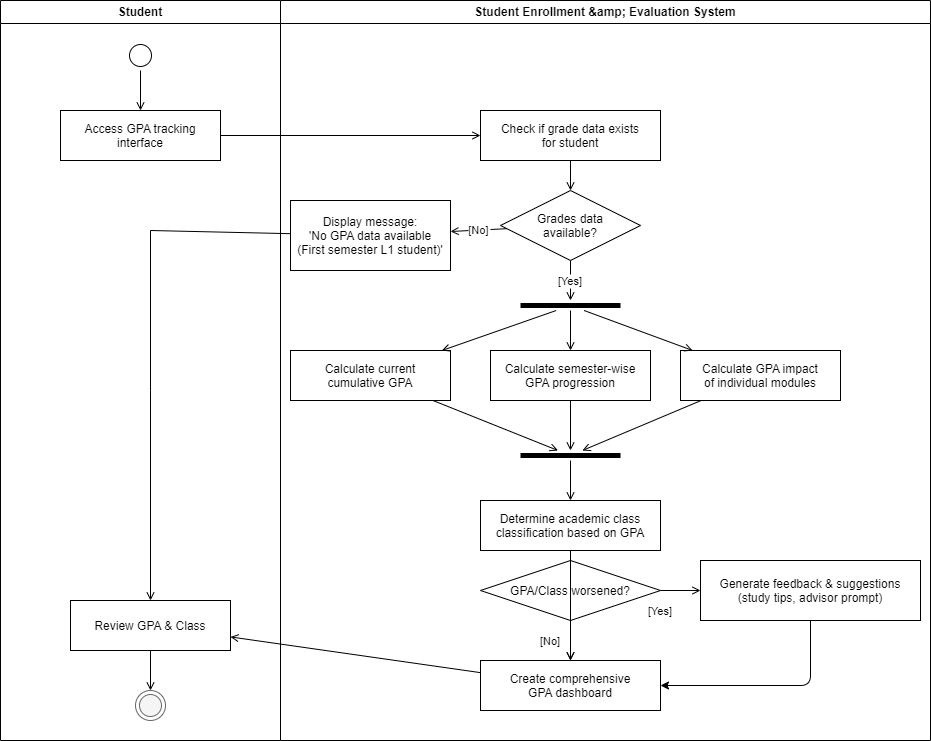

The diagram above was exported from draw.io. Its source (the exported page's mxGraphModel, read from the mxfile embedded in the PNG):
<mxGraphModel dx="508" dy="655" grid="1" gridSize="10" guides="1" tooltips="1" connect="1" arrows="1" fold="1" page="1" pageScale="1" pageWidth="1600" pageHeight="1000" math="0" shadow="0">
  <root>
    <mxCell id="0" />
    <mxCell id="1" parent="0" />
    <mxCell id="lane_student" value="Student" style="swimlane;whiteSpace=wrap" parent="1" vertex="1">
      <mxGeometry x="60" y="40" width="280" height="740" as="geometry" />
    </mxCell>
    <mxCell id="start" value="" style="ellipse;shape=startState;fillColor=#FFFFFF;strokeColor=#000000;" parent="lane_student" vertex="1">
      <mxGeometry x="125" y="40" width="30" height="30" as="geometry" />
    </mxCell>
    <mxCell id="a1" value="Access GPA tracking&#10;interface" style="" parent="lane_student" vertex="1">
      <mxGeometry x="60" y="110" width="160" height="50" as="geometry" />
    </mxCell>
    <mxCell id="a10" value="Review GPA &amp; Class" style="" parent="lane_student" vertex="1">
      <mxGeometry x="70" y="600" width="160" height="50" as="geometry" />
    </mxCell>
    <mxCell id="end" value="" style="ellipse;shape=endState;fillColor=#f5f5f5;strokeColor=#666666" parent="lane_student" vertex="1">
      <mxGeometry x="135" y="690" width="30" height="30" as="geometry" />
    </mxCell>
    <mxCell id="e1" value="" style="endArrow=open;strokeColor=#000000;endFill=1;rounded=0" parent="lane_student" source="start" target="a1" edge="1">
      <mxGeometry relative="1" as="geometry" />
    </mxCell>
    <mxCell id="e2" value="" style="endArrow=open;strokeColor=#000000;endFill=1;rounded=0" parent="lane_student" source="a10" target="end" edge="1">
      <mxGeometry relative="1" as="geometry" />
    </mxCell>
    <mxCell id="lane_system" value="Student Enrollment &amp;amp; Evaluation System" style="swimlane;whiteSpace=wrap" parent="1" vertex="1">
      <mxGeometry x="340" y="40" width="650" height="740" as="geometry" />
    </mxCell>
    <mxCell id="a2" value="Check if grade data exists&#10;for student" style="" parent="lane_system" vertex="1">
      <mxGeometry x="200" y="110" width="180" height="50" as="geometry" />
    </mxCell>
    <mxCell id="d1" value="Grades data&#10;available?" style="rhombus;fillColor=#ffffff;strokeColor=#000000;fontColor=#000000;" parent="lane_system" vertex="1">
      <mxGeometry x="220" y="190" width="140" height="70" as="geometry" />
    </mxCell>
    <mxCell id="error1" value="Display message:&#10;'No GPA data available&#10;(First semester L1 student)'" style="" parent="lane_system" vertex="1">
      <mxGeometry x="10" y="200" width="160" height="70" as="geometry" />
    </mxCell>
    <mxCell id="fork1" value="" style="line;strokeWidth=5;fillColor=#000000;strokeColor=#000000" parent="lane_system" vertex="1">
      <mxGeometry x="240" y="300" width="100" height="10" as="geometry" />
    </mxCell>
    <mxCell id="a3" value="Calculate current&#10;cumulative GPA" style="" parent="lane_system" vertex="1">
      <mxGeometry x="10" y="350" width="160" height="50" as="geometry" />
    </mxCell>
    <mxCell id="a4" value="Calculate semester-wise&#10;GPA progression" style="" parent="lane_system" vertex="1">
      <mxGeometry x="210" y="350" width="160" height="50" as="geometry" />
    </mxCell>
    <mxCell id="a5" value="Calculate GPA impact&#10;of individual modules" style="" parent="lane_system" vertex="1">
      <mxGeometry x="400" y="350" width="160" height="50" as="geometry" />
    </mxCell>
    <mxCell id="join1" value="" style="line;strokeWidth=5;fillColor=#000000;strokeColor=#000000" parent="lane_system" vertex="1">
      <mxGeometry x="240" y="450" width="100" height="10" as="geometry" />
    </mxCell>
    <mxCell id="a6" value="Determine academic class&#10;classification based on GPA" style="" parent="lane_system" vertex="1">
      <mxGeometry x="200" y="500" width="180" height="50" as="geometry" />
    </mxCell>
    <mxCell id="d2" value="GPA/Class worsened?" style="rhombus;fillColor=#ffffff;strokeColor=#000000;fontColor=#000000;" parent="lane_system" vertex="1">
      <mxGeometry x="200" y="560" width="180" height="60" as="geometry" />
    </mxCell>
    <mxCell id="2" style="edgeStyle=none;html=1;entryX=1;entryY=0.5;entryDx=0;entryDy=0;" parent="lane_system" source="a7" target="a8" edge="1">
      <mxGeometry relative="1" as="geometry">
        <Array as="points">
          <mxPoint x="530" y="685" />
        </Array>
      </mxGeometry>
    </mxCell>
    <mxCell id="a7" value="Generate feedback &amp; suggestions&#10;(study tips, advisor prompt)" style="" parent="lane_system" vertex="1">
      <mxGeometry x="420" y="560" width="220" height="60" as="geometry" />
    </mxCell>
    <mxCell id="a8" value="Create comprehensive&#10;GPA dashboard" style="" parent="lane_system" vertex="1">
      <mxGeometry x="200" y="660" width="180" height="50" as="geometry" />
    </mxCell>
    <mxCell id="e3" value="" style="endArrow=open;strokeColor=#000000;endFill=1;rounded=0" parent="lane_system" source="a2" target="d1" edge="1">
      <mxGeometry relative="1" as="geometry" />
    </mxCell>
    <mxCell id="e4" value="[No]" style="endArrow=open;strokeColor=#000000;endFill=1;rounded=0" parent="lane_system" source="d1" target="error1" edge="1">
      <mxGeometry relative="1" as="geometry" />
    </mxCell>
    <mxCell id="e5" value="[Yes]" style="endArrow=open;strokeColor=#000000;endFill=1;rounded=0" parent="lane_system" source="d1" target="fork1" edge="1">
      <mxGeometry relative="1" as="geometry" />
    </mxCell>
    <mxCell id="e6" value="" style="endArrow=open;strokeColor=#000000;endFill=1;rounded=0" parent="lane_system" source="fork1" target="a3" edge="1">
      <mxGeometry relative="1" as="geometry" />
    </mxCell>
    <mxCell id="e7" value="" style="endArrow=open;strokeColor=#000000;endFill=1;rounded=0" parent="lane_system" source="fork1" target="a4" edge="1">
      <mxGeometry relative="1" as="geometry" />
    </mxCell>
    <mxCell id="e8" value="" style="endArrow=open;strokeColor=#000000;endFill=1;rounded=0" parent="lane_system" source="fork1" target="a5" edge="1">
      <mxGeometry relative="1" as="geometry" />
    </mxCell>
    <mxCell id="e9" value="" style="endArrow=open;strokeColor=#000000;endFill=1;rounded=0" parent="lane_system" source="a3" target="join1" edge="1">
      <mxGeometry relative="1" as="geometry" />
    </mxCell>
    <mxCell id="e10" value="" style="endArrow=open;strokeColor=#000000;endFill=1;rounded=0" parent="lane_system" source="a4" target="join1" edge="1">
      <mxGeometry relative="1" as="geometry" />
    </mxCell>
    <mxCell id="e11" value="" style="endArrow=open;strokeColor=#000000;endFill=1;rounded=0" parent="lane_system" source="a5" target="join1" edge="1">
      <mxGeometry relative="1" as="geometry" />
    </mxCell>
    <mxCell id="e12" value="" style="endArrow=open;strokeColor=#000000;endFill=1;rounded=0" parent="lane_system" source="join1" target="a6" edge="1">
      <mxGeometry relative="1" as="geometry" />
    </mxCell>
    <mxCell id="e13" value="" style="endArrow=open;strokeColor=#000000;endFill=1;rounded=0" parent="lane_system" source="a6" target="a8" edge="1">
      <mxGeometry relative="1" as="geometry" />
    </mxCell>
    <mxCell id="ex1" value="" style="endArrow=open;strokeColor=#000000;endFill=1;rounded=0" parent="1" source="a1" target="a2" edge="1">
      <mxGeometry relative="1" as="geometry" />
    </mxCell>
    <mxCell id="ex2" value="" style="endArrow=open;strokeColor=#000000;endFill=1;rounded=0" parent="1" source="a8" target="a10" edge="1">
      <mxGeometry relative="1" as="geometry" />
    </mxCell>
    <mxCell id="exfb1" value="[Yes]" style="endArrow=open;strokeColor=#000000;endFill=1;rounded=0" parent="1" source="d2" target="a7" edge="1">
      <mxGeometry x="-1" y="-20" relative="1" as="geometry">
        <mxPoint as="offset" />
      </mxGeometry>
    </mxCell>
    <mxCell id="exfb2" value="[No]" style="endArrow=open;strokeColor=#000000;endFill=1;rounded=0" parent="1" source="d2" target="a8" edge="1">
      <mxGeometry y="-20" relative="1" as="geometry">
        <mxPoint as="offset" />
      </mxGeometry>
    </mxCell>
    <mxCell id="ex3" value="" style="endArrow=open;strokeColor=#000000;endFill=1;rounded=0" parent="1" source="error1" target="a10" edge="1">
      <mxGeometry relative="1" as="geometry">
        <Array as="points">
          <mxPoint x="210" y="270" />
          <mxPoint x="210" y="430" />
        </Array>
      </mxGeometry>
    </mxCell>
  </root>
</mxGraphModel>